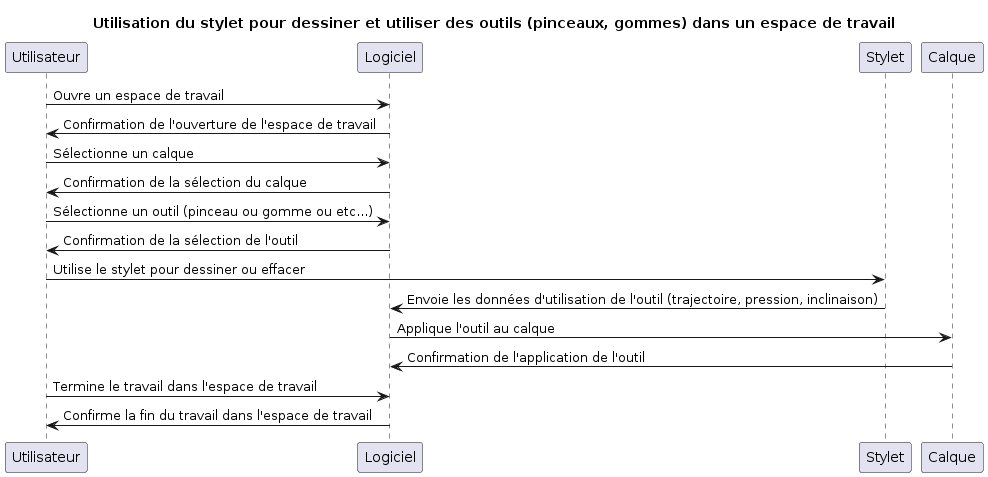

The diagram above was rendered by PlantUML. Its source (embedded in the PNG):
@startuml
title Utilisation du stylet pour dessiner et utiliser des outils (pinceaux, gommes) dans un espace de travail

participant Utilisateur as Utilisateur
participant Logiciel as Logiciel
participant Stylet as Stylet
participant Calque as Calque

Utilisateur -> Logiciel : Ouvre un espace de travail
Logiciel -> Utilisateur : Confirmation de l'ouverture de l'espace de travail

Utilisateur -> Logiciel : Sélectionne un calque
Logiciel -> Utilisateur : Confirmation de la sélection du calque

Utilisateur -> Logiciel : Sélectionne un outil (pinceau ou gomme ou etc...)
Logiciel -> Utilisateur : Confirmation de la sélection de l'outil

Utilisateur -> Stylet : Utilise le stylet pour dessiner ou effacer
Stylet -> Logiciel : Envoie les données d'utilisation de l'outil (trajectoire, pression, inclinaison)
Logiciel -> Calque : Applique l'outil au calque
Calque -> Logiciel : Confirmation de l'application de l'outil

Utilisateur -> Logiciel : Termine le travail dans l'espace de travail
Logiciel -> Utilisateur : Confirme la fin du travail dans l'espace de travail
@enduml